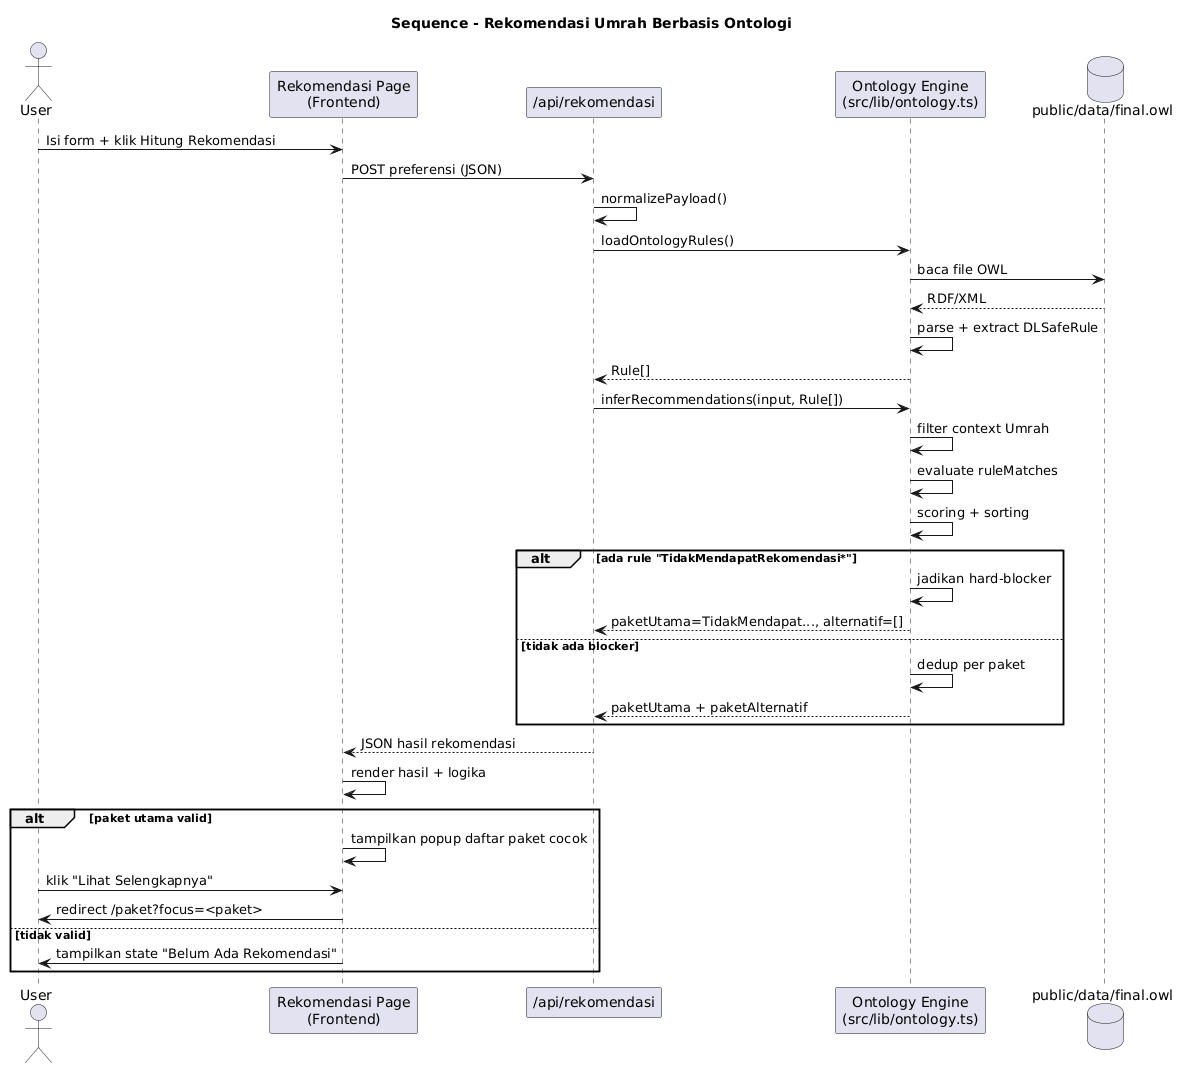

The diagram above was rendered by PlantUML. Its source (embedded in the PNG):
@startuml
title Sequence - Rekomendasi Umrah Berbasis Ontologi

actor User
participant "Rekomendasi Page\n(Frontend)" as FE
participant "/api/rekomendasi" as API
participant "Ontology Engine\n(src/lib/ontology.ts)" as ONT
database "public/data/final.owl" as OWL

User -> FE: Isi form + klik Hitung Rekomendasi
FE -> API: POST preferensi (JSON)
API -> API: normalizePayload()

API -> ONT: loadOntologyRules()
ONT -> OWL: baca file OWL
OWL --> ONT: RDF/XML
ONT -> ONT: parse + extract DLSafeRule
ONT --> API: Rule[]

API -> ONT: inferRecommendations(input, Rule[])
ONT -> ONT: filter context Umrah
ONT -> ONT: evaluate ruleMatches
ONT -> ONT: scoring + sorting

alt ada rule "TidakMendapatRekomendasi*"
  ONT -> ONT: jadikan hard-blocker
  ONT --> API: paketUtama=TidakMendapat..., alternatif=[]
else tidak ada blocker
  ONT -> ONT: dedup per paket
  ONT --> API: paketUtama + paketAlternatif
end

API --> FE: JSON hasil rekomendasi
FE -> FE: render hasil + logika

alt paket utama valid
  FE -> FE: tampilkan popup daftar paket cocok
  User -> FE: klik "Lihat Selengkapnya"
  FE -> User: redirect /paket?focus=<paket>
else tidak valid
  FE -> User: tampilkan state "Belum Ada Rekomendasi"
end
@enduml